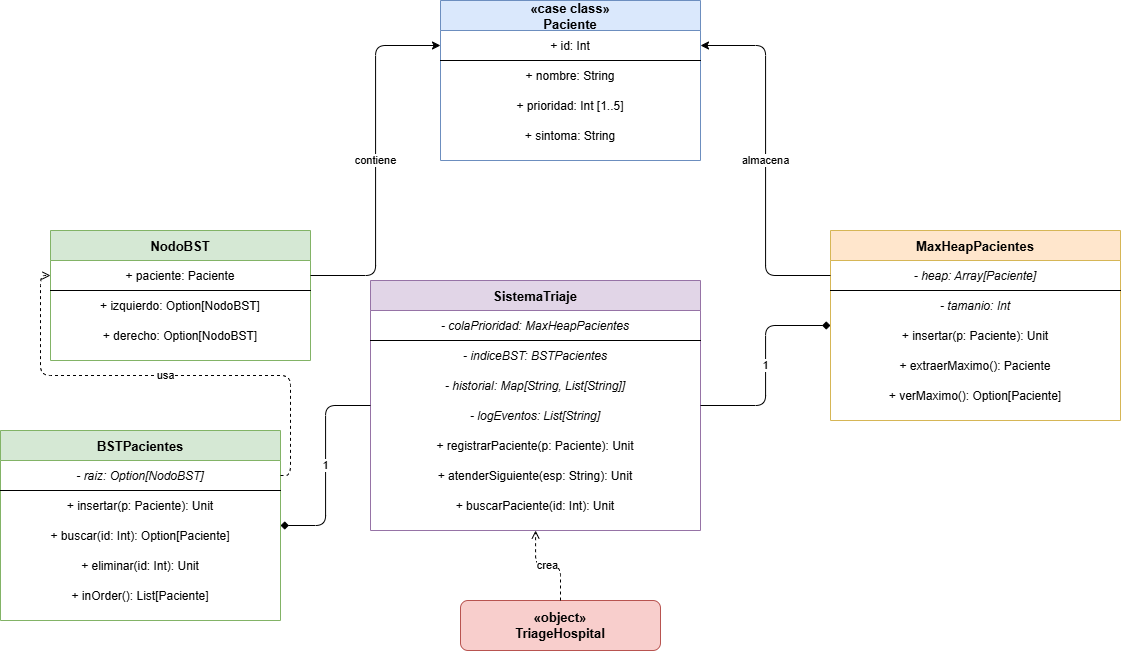

The diagram above was exported from draw.io. Its source (the exported page's mxGraphModel, read from the mxfile embedded in the PNG):
<mxGraphModel dx="1254" dy="685" grid="1" gridSize="10" guides="1" tooltips="1" connect="1" arrows="1" fold="1" page="1" pageScale="1" pageWidth="1169" pageHeight="827" math="0" shadow="0">
  <root>
    <mxCell id="0" />
    <mxCell id="1" parent="0" />
    <mxCell id="10" parent="1" style="shape=table;startSize=30;container=1;collapsible=1;childLayout=tableLayout;fixedRows=1;rowLines=0;fontStyle=1;align=center;resizeLast=1;fontSize=13;fillColor=#dae8fc;strokeColor=#6c8ebf;" value="«case class»&#10;Paciente" vertex="1">
      <mxGeometry height="160" width="260" x="440" y="60" as="geometry" />
    </mxCell>
    <mxCell id="11" parent="10" style="shape=tableRow;horizontal=0;startSize=0;swimlaneHead=0;swimlaneBody=0;fillColor=none;collapsible=0;dropTarget=0;points=[[0,0.5],[1,0.5]];portConstraint=eastwest;fontSize=12;top=0;left=0;right=0;bottom=1;" value="" vertex="1">
      <mxGeometry height="30" width="260" y="30" as="geometry" />
    </mxCell>
    <mxCell id="12" parent="11" style="shape=partialRectangle;connectable=0;fillColor=none;top=0;left=0;bottom=0;right=0;fontStyle=0;overflow=hidden;" value="+ id: Int" vertex="1">
      <mxGeometry height="30" width="260" as="geometry" />
    </mxCell>
    <mxCell id="13" parent="10" style="shape=tableRow;horizontal=0;startSize=0;swimlaneHead=0;swimlaneBody=0;fillColor=none;collapsible=0;dropTarget=0;points=[[0,0.5],[1,0.5]];portConstraint=eastwest;fontSize=12;top=0;left=0;right=0;bottom=0;" value="" vertex="1">
      <mxGeometry height="30" width="260" y="60" as="geometry" />
    </mxCell>
    <mxCell id="14" parent="13" style="shape=partialRectangle;connectable=0;fillColor=none;top=0;left=0;bottom=0;right=0;fontStyle=0;overflow=hidden;" value="+ nombre: String" vertex="1">
      <mxGeometry height="30" width="260" as="geometry" />
    </mxCell>
    <mxCell id="15" parent="10" style="shape=tableRow;horizontal=0;startSize=0;swimlaneHead=0;swimlaneBody=0;fillColor=none;collapsible=0;dropTarget=0;points=[[0,0.5],[1,0.5]];portConstraint=eastwest;fontSize=12;top=0;left=0;right=0;bottom=0;" value="" vertex="1">
      <mxGeometry height="30" width="260" y="90" as="geometry" />
    </mxCell>
    <mxCell id="16" parent="15" style="shape=partialRectangle;connectable=0;fillColor=none;top=0;left=0;bottom=0;right=0;fontStyle=0;overflow=hidden;" value="+ prioridad: Int  [1..5]" vertex="1">
      <mxGeometry height="30" width="260" as="geometry" />
    </mxCell>
    <mxCell id="17" parent="10" style="shape=tableRow;horizontal=0;startSize=0;swimlaneHead=0;swimlaneBody=0;fillColor=none;collapsible=0;dropTarget=0;points=[[0,0.5],[1,0.5]];portConstraint=eastwest;fontSize=12;top=0;left=0;right=0;bottom=0;" value="" vertex="1">
      <mxGeometry height="30" width="260" y="120" as="geometry" />
    </mxCell>
    <mxCell id="18" parent="17" style="shape=partialRectangle;connectable=0;fillColor=none;top=0;left=0;bottom=0;right=0;fontStyle=0;overflow=hidden;" value="+ sintoma: String" vertex="1">
      <mxGeometry height="30" width="260" as="geometry" />
    </mxCell>
    <mxCell id="20" parent="1" style="shape=table;startSize=30;container=1;collapsible=1;childLayout=tableLayout;fixedRows=1;rowLines=0;fontStyle=1;align=center;resizeLast=1;fontSize=13;fillColor=#d5e8d4;strokeColor=#82b366;" value="NodoBST" vertex="1">
      <mxGeometry height="130" width="260" x="50" y="290" as="geometry" />
    </mxCell>
    <mxCell id="21" parent="20" style="shape=tableRow;horizontal=0;startSize=0;swimlaneHead=0;swimlaneBody=0;fillColor=none;collapsible=0;dropTarget=0;points=[[0,0.5],[1,0.5]];portConstraint=eastwest;fontSize=12;top=0;left=0;right=0;bottom=1;" value="" vertex="1">
      <mxGeometry height="30" width="260" y="30" as="geometry" />
    </mxCell>
    <mxCell id="22" parent="21" style="shape=partialRectangle;connectable=0;fillColor=none;top=0;left=0;bottom=0;right=0;fontStyle=0;overflow=hidden;" value="+ paciente: Paciente" vertex="1">
      <mxGeometry height="30" width="260" as="geometry" />
    </mxCell>
    <mxCell id="23" parent="20" style="shape=tableRow;horizontal=0;startSize=0;swimlaneHead=0;swimlaneBody=0;fillColor=none;collapsible=0;dropTarget=0;points=[[0,0.5],[1,0.5]];portConstraint=eastwest;fontSize=12;top=0;left=0;right=0;bottom=0;" value="" vertex="1">
      <mxGeometry height="30" width="260" y="60" as="geometry" />
    </mxCell>
    <mxCell id="24" parent="23" style="shape=partialRectangle;connectable=0;fillColor=none;top=0;left=0;bottom=0;right=0;fontStyle=0;overflow=hidden;" value="+ izquierdo: Option[NodoBST]" vertex="1">
      <mxGeometry height="30" width="260" as="geometry" />
    </mxCell>
    <mxCell id="25" parent="20" style="shape=tableRow;horizontal=0;startSize=0;swimlaneHead=0;swimlaneBody=0;fillColor=none;collapsible=0;dropTarget=0;points=[[0,0.5],[1,0.5]];portConstraint=eastwest;fontSize=12;top=0;left=0;right=0;bottom=0;" value="" vertex="1">
      <mxGeometry height="30" width="260" y="90" as="geometry" />
    </mxCell>
    <mxCell id="26" parent="25" style="shape=partialRectangle;connectable=0;fillColor=none;top=0;left=0;bottom=0;right=0;fontStyle=0;overflow=hidden;" value="+ derecho: Option[NodoBST]" vertex="1">
      <mxGeometry height="30" width="260" as="geometry" />
    </mxCell>
    <mxCell id="30" parent="1" style="shape=table;startSize=30;container=1;collapsible=1;childLayout=tableLayout;fixedRows=1;rowLines=0;fontStyle=1;align=center;resizeLast=1;fontSize=13;fillColor=#d5e8d4;strokeColor=#82b366;" value="BSTPacientes" vertex="1">
      <mxGeometry height="190" width="280" y="490" as="geometry" />
    </mxCell>
    <mxCell id="31" parent="30" style="shape=tableRow;horizontal=0;startSize=0;swimlaneHead=0;swimlaneBody=0;fillColor=none;collapsible=0;dropTarget=0;points=[[0,0.5],[1,0.5]];portConstraint=eastwest;fontSize=12;top=0;left=0;right=0;bottom=1;" value="" vertex="1">
      <mxGeometry height="30" width="280" y="30" as="geometry" />
    </mxCell>
    <mxCell id="32" parent="31" style="shape=partialRectangle;connectable=0;fillColor=none;top=0;left=0;bottom=0;right=0;fontStyle=2;overflow=hidden;" value="- raiz: Option[NodoBST]" vertex="1">
      <mxGeometry height="30" width="280" as="geometry" />
    </mxCell>
    <mxCell id="33" parent="30" style="shape=tableRow;horizontal=0;startSize=0;swimlaneHead=0;swimlaneBody=0;fillColor=none;collapsible=0;dropTarget=0;points=[[0,0.5],[1,0.5]];portConstraint=eastwest;fontSize=12;top=0;left=0;right=0;bottom=0;" value="" vertex="1">
      <mxGeometry height="30" width="280" y="60" as="geometry" />
    </mxCell>
    <mxCell id="34" parent="33" style="shape=partialRectangle;connectable=0;fillColor=none;top=0;left=0;bottom=0;right=0;fontStyle=0;overflow=hidden;" value="+ insertar(p: Paciente): Unit" vertex="1">
      <mxGeometry height="30" width="280" as="geometry" />
    </mxCell>
    <mxCell id="35" parent="30" style="shape=tableRow;horizontal=0;startSize=0;swimlaneHead=0;swimlaneBody=0;fillColor=none;collapsible=0;dropTarget=0;points=[[0,0.5],[1,0.5]];portConstraint=eastwest;fontSize=12;top=0;left=0;right=0;bottom=0;" value="" vertex="1">
      <mxGeometry height="30" width="280" y="90" as="geometry" />
    </mxCell>
    <mxCell id="36" parent="35" style="shape=partialRectangle;connectable=0;fillColor=none;top=0;left=0;bottom=0;right=0;fontStyle=0;overflow=hidden;" value="+ buscar(id: Int): Option[Paciente]" vertex="1">
      <mxGeometry height="30" width="280" as="geometry" />
    </mxCell>
    <mxCell id="37" parent="30" style="shape=tableRow;horizontal=0;startSize=0;swimlaneHead=0;swimlaneBody=0;fillColor=none;collapsible=0;dropTarget=0;points=[[0,0.5],[1,0.5]];portConstraint=eastwest;fontSize=12;top=0;left=0;right=0;bottom=0;" value="" vertex="1">
      <mxGeometry height="30" width="280" y="120" as="geometry" />
    </mxCell>
    <mxCell id="38" parent="37" style="shape=partialRectangle;connectable=0;fillColor=none;top=0;left=0;bottom=0;right=0;fontStyle=0;overflow=hidden;" value="+ eliminar(id: Int): Unit" vertex="1">
      <mxGeometry height="30" width="280" as="geometry" />
    </mxCell>
    <mxCell id="39" parent="30" style="shape=tableRow;horizontal=0;startSize=0;swimlaneHead=0;swimlaneBody=0;fillColor=none;collapsible=0;dropTarget=0;points=[[0,0.5],[1,0.5]];portConstraint=eastwest;fontSize=12;top=0;left=0;right=0;bottom=0;" value="" vertex="1">
      <mxGeometry height="30" width="280" y="150" as="geometry" />
    </mxCell>
    <mxCell id="40" parent="39" style="shape=partialRectangle;connectable=0;fillColor=none;top=0;left=0;bottom=0;right=0;fontStyle=0;overflow=hidden;" value="+ inOrder(): List[Paciente]" vertex="1">
      <mxGeometry height="30" width="280" as="geometry" />
    </mxCell>
    <mxCell id="50" parent="1" style="shape=table;startSize=30;container=1;collapsible=1;childLayout=tableLayout;fixedRows=1;rowLines=0;fontStyle=1;align=center;resizeLast=1;fontSize=13;fillColor=#ffe6cc;strokeColor=#d6b656;" value="MaxHeapPacientes" vertex="1">
      <mxGeometry height="190" width="290" x="830" y="290" as="geometry" />
    </mxCell>
    <mxCell id="51" parent="50" style="shape=tableRow;horizontal=0;startSize=0;swimlaneHead=0;swimlaneBody=0;fillColor=none;collapsible=0;dropTarget=0;points=[[0,0.5],[1,0.5]];portConstraint=eastwest;fontSize=12;top=0;left=0;right=0;bottom=1;" value="" vertex="1">
      <mxGeometry height="30" width="290" y="30" as="geometry" />
    </mxCell>
    <mxCell id="52" parent="51" style="shape=partialRectangle;connectable=0;fillColor=none;top=0;left=0;bottom=0;right=0;fontStyle=2;overflow=hidden;" value="- heap: Array[Paciente]" vertex="1">
      <mxGeometry height="30" width="290" as="geometry" />
    </mxCell>
    <mxCell id="53" parent="50" style="shape=tableRow;horizontal=0;startSize=0;swimlaneHead=0;swimlaneBody=0;fillColor=none;collapsible=0;dropTarget=0;points=[[0,0.5],[1,0.5]];portConstraint=eastwest;fontSize=12;top=0;left=0;right=0;bottom=0;" value="" vertex="1">
      <mxGeometry height="30" width="290" y="60" as="geometry" />
    </mxCell>
    <mxCell id="54" parent="53" style="shape=partialRectangle;connectable=0;fillColor=none;top=0;left=0;bottom=0;right=0;fontStyle=2;overflow=hidden;" value="- tamanio: Int" vertex="1">
      <mxGeometry height="30" width="290" as="geometry" />
    </mxCell>
    <mxCell id="55" parent="50" style="shape=tableRow;horizontal=0;startSize=0;swimlaneHead=0;swimlaneBody=0;fillColor=none;collapsible=0;dropTarget=0;points=[[0,0.5],[1,0.5]];portConstraint=eastwest;fontSize=12;top=0;left=0;right=0;bottom=0;" value="" vertex="1">
      <mxGeometry height="30" width="290" y="90" as="geometry" />
    </mxCell>
    <mxCell id="56" parent="55" style="shape=partialRectangle;connectable=0;fillColor=none;top=0;left=0;bottom=0;right=0;fontStyle=0;overflow=hidden;" value="+ insertar(p: Paciente): Unit" vertex="1">
      <mxGeometry height="30" width="290" as="geometry" />
    </mxCell>
    <mxCell id="57" parent="50" style="shape=tableRow;horizontal=0;startSize=0;swimlaneHead=0;swimlaneBody=0;fillColor=none;collapsible=0;dropTarget=0;points=[[0,0.5],[1,0.5]];portConstraint=eastwest;fontSize=12;top=0;left=0;right=0;bottom=0;" value="" vertex="1">
      <mxGeometry height="30" width="290" y="120" as="geometry" />
    </mxCell>
    <mxCell id="58" parent="57" style="shape=partialRectangle;connectable=0;fillColor=none;top=0;left=0;bottom=0;right=0;fontStyle=0;overflow=hidden;" value="+ extraerMaximo(): Paciente" vertex="1">
      <mxGeometry height="30" width="290" as="geometry" />
    </mxCell>
    <mxCell id="59" parent="50" style="shape=tableRow;horizontal=0;startSize=0;swimlaneHead=0;swimlaneBody=0;fillColor=none;collapsible=0;dropTarget=0;points=[[0,0.5],[1,0.5]];portConstraint=eastwest;fontSize=12;top=0;left=0;right=0;bottom=0;" value="" vertex="1">
      <mxGeometry height="30" width="290" y="150" as="geometry" />
    </mxCell>
    <mxCell id="60" parent="59" style="shape=partialRectangle;connectable=0;fillColor=none;top=0;left=0;bottom=0;right=0;fontStyle=0;overflow=hidden;" value="+ verMaximo(): Option[Paciente]" vertex="1">
      <mxGeometry height="30" width="290" as="geometry" />
    </mxCell>
    <mxCell id="70" parent="1" style="shape=table;startSize=30;container=1;collapsible=1;childLayout=tableLayout;fixedRows=1;rowLines=0;fontStyle=1;align=center;resizeLast=1;fontSize=13;fillColor=#e1d5e7;strokeColor=#9673a6;" value="SistemaTriaje" vertex="1">
      <mxGeometry height="250" width="330" x="370" y="340" as="geometry" />
    </mxCell>
    <mxCell id="71" parent="70" style="shape=tableRow;horizontal=0;startSize=0;swimlaneHead=0;swimlaneBody=0;fillColor=none;collapsible=0;dropTarget=0;points=[[0,0.5],[1,0.5]];portConstraint=eastwest;fontSize=12;top=0;left=0;right=0;bottom=1;" value="" vertex="1">
      <mxGeometry height="30" width="330" y="30" as="geometry" />
    </mxCell>
    <mxCell id="72" parent="71" style="shape=partialRectangle;connectable=0;fillColor=none;top=0;left=0;bottom=0;right=0;fontStyle=2;overflow=hidden;" value="- colaPrioridad: MaxHeapPacientes" vertex="1">
      <mxGeometry height="30" width="330" as="geometry" />
    </mxCell>
    <mxCell id="73" parent="70" style="shape=tableRow;horizontal=0;startSize=0;swimlaneHead=0;swimlaneBody=0;fillColor=none;collapsible=0;dropTarget=0;points=[[0,0.5],[1,0.5]];portConstraint=eastwest;fontSize=12;top=0;left=0;right=0;bottom=0;" value="" vertex="1">
      <mxGeometry height="30" width="330" y="60" as="geometry" />
    </mxCell>
    <mxCell id="74" parent="73" style="shape=partialRectangle;connectable=0;fillColor=none;top=0;left=0;bottom=0;right=0;fontStyle=2;overflow=hidden;" value="- indiceBST: BSTPacientes" vertex="1">
      <mxGeometry height="30" width="330" as="geometry" />
    </mxCell>
    <mxCell id="75" parent="70" style="shape=tableRow;horizontal=0;startSize=0;swimlaneHead=0;swimlaneBody=0;fillColor=none;collapsible=0;dropTarget=0;points=[[0,0.5],[1,0.5]];portConstraint=eastwest;fontSize=12;top=0;left=0;right=0;bottom=0;" value="" vertex="1">
      <mxGeometry height="30" width="330" y="90" as="geometry" />
    </mxCell>
    <mxCell id="76" parent="75" style="shape=partialRectangle;connectable=0;fillColor=none;top=0;left=0;bottom=0;right=0;fontStyle=2;overflow=hidden;" value="- historial: Map[String, List[String]]" vertex="1">
      <mxGeometry height="30" width="330" as="geometry" />
    </mxCell>
    <mxCell id="77" parent="70" style="shape=tableRow;horizontal=0;startSize=0;swimlaneHead=0;swimlaneBody=0;fillColor=none;collapsible=0;dropTarget=0;points=[[0,0.5],[1,0.5]];portConstraint=eastwest;fontSize=12;top=0;left=0;right=0;bottom=0;" value="" vertex="1">
      <mxGeometry height="30" width="330" y="120" as="geometry" />
    </mxCell>
    <mxCell id="78" parent="77" style="shape=partialRectangle;connectable=0;fillColor=none;top=0;left=0;bottom=0;right=0;fontStyle=2;overflow=hidden;" value="- logEventos: List[String]" vertex="1">
      <mxGeometry height="30" width="330" as="geometry" />
    </mxCell>
    <mxCell id="79" parent="70" style="shape=tableRow;horizontal=0;startSize=0;swimlaneHead=0;swimlaneBody=0;fillColor=none;collapsible=0;dropTarget=0;points=[[0,0.5],[1,0.5]];portConstraint=eastwest;fontSize=12;top=0;left=0;right=0;bottom=0;" value="" vertex="1">
      <mxGeometry height="30" width="330" y="150" as="geometry" />
    </mxCell>
    <mxCell id="80" parent="79" style="shape=partialRectangle;connectable=0;fillColor=none;top=0;left=0;bottom=0;right=0;fontStyle=0;overflow=hidden;" value="+ registrarPaciente(p: Paciente): Unit" vertex="1">
      <mxGeometry height="30" width="330" as="geometry" />
    </mxCell>
    <mxCell id="81" parent="70" style="shape=tableRow;horizontal=0;startSize=0;swimlaneHead=0;swimlaneBody=0;fillColor=none;collapsible=0;dropTarget=0;points=[[0,0.5],[1,0.5]];portConstraint=eastwest;fontSize=12;top=0;left=0;right=0;bottom=0;" value="" vertex="1">
      <mxGeometry height="30" width="330" y="180" as="geometry" />
    </mxCell>
    <mxCell id="82" parent="81" style="shape=partialRectangle;connectable=0;fillColor=none;top=0;left=0;bottom=0;right=0;fontStyle=0;overflow=hidden;" value="+ atenderSiguiente(esp: String): Unit" vertex="1">
      <mxGeometry height="30" width="330" as="geometry" />
    </mxCell>
    <mxCell id="83" parent="70" style="shape=tableRow;horizontal=0;startSize=0;swimlaneHead=0;swimlaneBody=0;fillColor=none;collapsible=0;dropTarget=0;points=[[0,0.5],[1,0.5]];portConstraint=eastwest;fontSize=12;top=0;left=0;right=0;bottom=0;" value="" vertex="1">
      <mxGeometry height="30" width="330" y="210" as="geometry" />
    </mxCell>
    <mxCell id="84" parent="83" style="shape=partialRectangle;connectable=0;fillColor=none;top=0;left=0;bottom=0;right=0;fontStyle=0;overflow=hidden;" value="+ buscarPaciente(id: Int): Unit" vertex="1">
      <mxGeometry height="30" width="330" as="geometry" />
    </mxCell>
    <mxCell id="90" parent="1" style="rounded=1;whiteSpace=wrap;html=1;fillColor=#f8cecc;strokeColor=#b85450;fontSize=13;fontStyle=1;" value="«object»&#10;TriageHospital" vertex="1">
      <mxGeometry height="50" width="200" x="460" y="660" as="geometry" />
    </mxCell>
    <mxCell id="100" edge="1" parent="1" source="21" style="edgeStyle=orthogonalEdgeStyle;fontSize=11;html=1;exitX=1;exitY=0.5;exitDx=0;exitDy=0;entryX=0;entryY=0.5;entryDx=0;entryDy=0;" target="12" value="contiene">
      <mxGeometry relative="1" as="geometry" />
    </mxCell>
    <mxCell id="101" edge="1" parent="1" source="31" style="edgeStyle=orthogonalEdgeStyle;fontSize=11;html=1;dashed=1;endArrow=open;endFill=0;" target="21" value="usa">
      <mxGeometry relative="1" as="geometry" />
    </mxCell>
    <mxCell id="102" edge="1" parent="1" source="51" style="edgeStyle=orthogonalEdgeStyle;fontSize=11;html=1;exitX=0;exitY=0.5;exitDx=0;exitDy=0;entryX=1;entryY=0.5;entryDx=0;entryDy=0;" target="12" value="almacena">
      <mxGeometry relative="1" as="geometry" />
    </mxCell>
    <mxCell id="103" edge="1" parent="1" source="70" style="edgeStyle=orthogonalEdgeStyle;fontSize=11;html=1;endArrow=diamond;endFill=1;exitX=1;exitY=0.5;exitDx=0;exitDy=0;entryX=0;entryY=0.5;entryDx=0;entryDy=0;" target="50" value="1">
      <mxGeometry relative="1" as="geometry" />
    </mxCell>
    <mxCell id="104" edge="1" parent="1" source="70" style="edgeStyle=orthogonalEdgeStyle;fontSize=11;html=1;endArrow=diamond;endFill=1;exitX=0;exitY=0.5;exitDx=0;exitDy=0;entryX=1;entryY=0.5;entryDx=0;entryDy=0;" target="30" value="1">
      <mxGeometry relative="1" as="geometry" />
    </mxCell>
    <mxCell id="105" edge="1" parent="1" source="90" style="edgeStyle=orthogonalEdgeStyle;fontSize=11;html=1;dashed=1;endArrow=open;endFill=0;" target="70" value="crea">
      <mxGeometry relative="1" as="geometry" />
    </mxCell>
  </root>
</mxGraphModel>